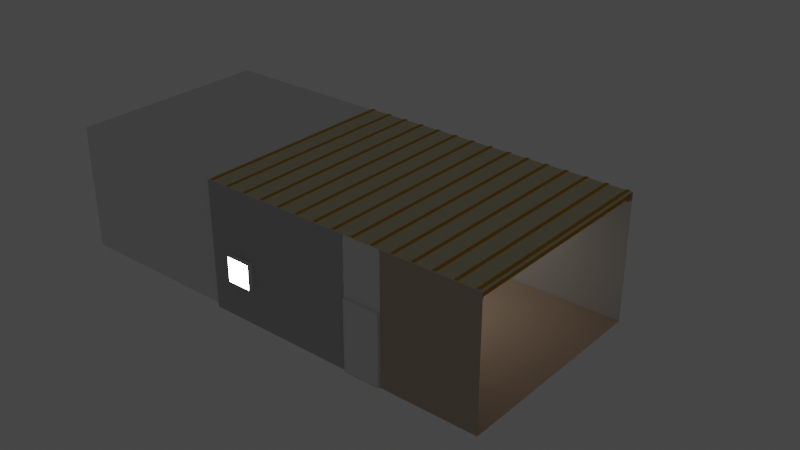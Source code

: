 # Source: Room.blend  (saved by Blender 2.91.10; exported with 4.5.12 LTS)
import bpy
from mathutils import Matrix  # noqa: F401  (used for matrix-valued properties, if any)

bpy.ops.wm.read_factory_settings(use_empty=True)
scene = bpy.context.scene
scene.name = 'Scene'

# ---- collections
col_collection = bpy.data.collections.new('Collection'); scene.collection.children.link(col_collection)
col_kiosk = bpy.data.collections.new('kiosk'); scene.collection.children.link(col_kiosk)

# ---- materials (node trees are filled in below, after node groups)
mat_room_floor_color1 = bpy.data.materials.new('Room_floor_color1')
mat_room_floor_color1.use_transparent_shadow = False
mat_room_wall_color1 = bpy.data.materials.new('Room_wall_color1')
mat_room_wall_color1.use_transparent_shadow = False
mat_room_roof_color1 = bpy.data.materials.new('Room_roof_color1')
mat_room_roof_color1.use_transparent_shadow = False
mat_wooden_beams_color1 = bpy.data.materials.new('wooden_beams_color1')
mat_wooden_beams_color1.use_transparent_shadow = False
mat_window_color1 = bpy.data.materials.new('Window_color1')
mat_window_color1.use_transparent_shadow = False
mat_window_light = bpy.data.materials.new('Window_light')
mat_window_light.use_transparent_shadow = False
mat_glass_fake_light = bpy.data.materials.new('Glass_fake_light')
mat_glass_fake_light.surface_render_method = 'BLENDED'
mat_glass_fake_light.blend_method = 'BLEND'
mat_kiosk_color1 = bpy.data.materials.new('Kiosk_color1')
mat_kiosk_color1.use_transparent_shadow = False
mat_kiosk_glass = bpy.data.materials.new('Kiosk_glass')
mat_kiosk_glass.surface_render_method = 'BLENDED'
mat_kiosk_glass.blend_method = 'BLEND'
mat_kiosk_color2 = bpy.data.materials.new('Kiosk_color2')
mat_kiosk_color2.use_transparent_shadow = False
mat_kiosk_color3 = bpy.data.materials.new('Kiosk_color3')
mat_kiosk_color3.use_transparent_shadow = False

# ---- material node trees
mat_room_floor_color1.use_nodes = True; mat_room_floor_color1.node_tree.nodes.clear()
_N = mat_room_floor_color1.node_tree.nodes; _L = mat_room_floor_color1.node_tree.links
n0 = _N.new('ShaderNodeOutputMaterial'); n0.name = 'Material Output'; n0.location = (300, 300)
n1 = _N.new('ShaderNodeBsdfDiffuse'); n1.name = 'Diffuse BSDF'; n1.location = (10, 300)
n1.inputs[0].default_value = (0.5933, 0.4911, 0.4103, 1.0)
n1.inputs[1].default_value = 0.5
_L.new(n1.outputs[0], n0.inputs[0])
n0.is_active_output = True
mat_room_wall_color1.use_nodes = True; mat_room_wall_color1.node_tree.nodes.clear()
_N = mat_room_wall_color1.node_tree.nodes; _L = mat_room_wall_color1.node_tree.links
n0 = _N.new('ShaderNodeOutputMaterial'); n0.name = 'Material Output'; n0.location = (300, 300)
n1 = _N.new('ShaderNodeBsdfDiffuse'); n1.name = 'Diffuse BSDF'; n1.location = (10, 300)
n1.inputs[0].default_value = (0.5489, 0.5489, 0.5489, 1.0)
n1.inputs[1].default_value = 0.5
_L.new(n1.outputs[0], n0.inputs[0])
n0.is_active_output = True
mat_room_roof_color1.use_nodes = True; mat_room_roof_color1.node_tree.nodes.clear()
_N = mat_room_roof_color1.node_tree.nodes; _L = mat_room_roof_color1.node_tree.links
n0 = _N.new('ShaderNodeOutputMaterial'); n0.name = 'Material Output'; n0.location = (300, 300)
n1 = _N.new('ShaderNodeBsdfDiffuse'); n1.name = 'Diffuse BSDF'; n1.location = (10, 300)
n1.inputs[0].default_value = (0.6891, 0.6438, 0.4455, 1.0)
n1.inputs[1].default_value = 0.5
_L.new(n1.outputs[0], n0.inputs[0])
n0.is_active_output = True
mat_wooden_beams_color1.use_nodes = True; mat_wooden_beams_color1.node_tree.nodes.clear()
_N = mat_wooden_beams_color1.node_tree.nodes; _L = mat_wooden_beams_color1.node_tree.links
n0 = _N.new('ShaderNodeOutputMaterial'); n0.name = 'Material Output'; n0.location = (300, 300)
n1 = _N.new('ShaderNodeBsdfDiffuse'); n1.name = 'Diffuse BSDF'; n1.location = (10, 300)
n1.inputs[0].default_value = (0.598, 0.3191, 0.0301, 1.0)
n1.inputs[1].default_value = 0.5
_L.new(n1.outputs[0], n0.inputs[0])
n0.is_active_output = True
mat_window_color1.use_nodes = True; mat_window_color1.node_tree.nodes.clear()
_N = mat_window_color1.node_tree.nodes; _L = mat_window_color1.node_tree.links
n0 = _N.new('ShaderNodeBsdfPrincipled'); n0.name = 'Principled BSDF'; n0.location = (10, 300)
n0.distribution = 'GGX'
n0.subsurface_method = 'BURLEY'
n0.inputs[3].default_value = 1.45
n0.inputs[27].default_value = (0.0, 0.0, 0.0, 1.0)
n0.inputs[28].default_value = 1.0
n1 = _N.new('ShaderNodeOutputMaterial'); n1.name = 'Material Output'; n1.location = (300, 300)
_L.new(n0.outputs[0], n1.inputs[0])
n1.is_active_output = True
mat_window_light.use_nodes = True; mat_window_light.node_tree.nodes.clear()
_N = mat_window_light.node_tree.nodes; _L = mat_window_light.node_tree.links
n0 = _N.new('ShaderNodeOutputMaterial'); n0.name = 'Material Output'; n0.location = (300, 300)
n1 = _N.new('ShaderNodeEmission'); n1.name = 'Emission'; n1.location = (10, 300)
n1.inputs[1].default_value = 15.6
_L.new(n1.outputs[0], n0.inputs[0])
n0.is_active_output = True
mat_glass_fake_light.use_nodes = True; mat_glass_fake_light.node_tree.nodes.clear()
_N = mat_glass_fake_light.node_tree.nodes; _L = mat_glass_fake_light.node_tree.links
n0 = _N.new('ShaderNodeOutputMaterial'); n0.name = 'Material Output'; n0.location = (400, 300)
n1 = _N.new('ShaderNodeBsdfTransparent'); n1.name = 'Transparent BSDF'; n1.location = (-231, 317)
n2 = _N.new('ShaderNodeMixShader'); n2.name = 'Mix Shader'; n2.location = (123, 282)
n2.inputs[0].default_value = 0.1167
n3 = _N.new('ShaderNodeEmission'); n3.name = 'Emission'; n3.location = (-177, 167)
n3.inputs[0].default_value = (0.5755, 0.5454, 0.4324, 1.0)
n3.inputs[1].default_value = 1.2
_L.new(n2.outputs[0], n0.inputs[0])
_L.new(n1.outputs[0], n2.inputs[1])
_L.new(n3.outputs[0], n2.inputs[2])
n0.is_active_output = True
mat_kiosk_color1.use_nodes = True; mat_kiosk_color1.node_tree.nodes.clear()
_N = mat_kiosk_color1.node_tree.nodes; _L = mat_kiosk_color1.node_tree.links
n0 = _N.new('ShaderNodeOutputMaterial'); n0.name = 'Material Output'; n0.location = (306, 300)
n1 = _N.new('ShaderNodeBsdfPrincipled'); n1.name = 'Principled BSDF'; n1.location = (-118, 347)
n1.distribution = 'GGX'
n1.subsurface_method = 'BURLEY'
n1.inputs[1].default_value = 1.0
n1.inputs[2].default_value = 0.08636
n1.inputs[3].default_value = 1.45
n1.inputs[27].default_value = (0.0, 0.0, 0.0, 1.0)
n1.inputs[28].default_value = 1.0
_L.new(n1.outputs[0], n0.inputs[0])
n0.is_active_output = True
mat_kiosk_glass.use_nodes = True; mat_kiosk_glass.node_tree.nodes.clear()
_N = mat_kiosk_glass.node_tree.nodes; _L = mat_kiosk_glass.node_tree.links
n0 = _N.new('ShaderNodeOutputMaterial'); n0.name = 'Material Output'; n0.location = (300, 300)
n1 = _N.new('ShaderNodeBsdfTransparent'); n1.name = 'Transparent BSDF'; n1.location = (-146, 285)
n1.inputs[0].default_value = (0.01518, 0.01199, 0.7417, 1.0)
n2 = _N.new('ShaderNodeMixShader'); n2.name = 'Mix Shader'; n2.location = (80, 269)
n2.inputs[0].default_value = 0.2083
n3 = _N.new('ShaderNodeBsdfDiffuse'); n3.name = 'Diffuse BSDF'; n3.location = (-149, 183)
_L.new(n1.outputs[0], n2.inputs[1])
_L.new(n2.outputs[0], n0.inputs[0])
_L.new(n3.outputs[0], n2.inputs[2])
n0.is_active_output = True
mat_kiosk_color2.use_nodes = True; mat_kiosk_color2.node_tree.nodes.clear()
_N = mat_kiosk_color2.node_tree.nodes; _L = mat_kiosk_color2.node_tree.links
n0 = _N.new('ShaderNodeOutputMaterial'); n0.name = 'Material Output'; n0.location = (300, 300)
n1 = _N.new('ShaderNodeBsdfDiffuse'); n1.name = 'Diffuse BSDF'; n1.location = (10, 300)
n1.inputs[0].default_value = (0.2726, 0.4201, 0.1888, 1.0)
n1.inputs[1].default_value = 0.5
_L.new(n1.outputs[0], n0.inputs[0])
n0.is_active_output = True
mat_kiosk_color3.use_nodes = True; mat_kiosk_color3.node_tree.nodes.clear()
_N = mat_kiosk_color3.node_tree.nodes; _L = mat_kiosk_color3.node_tree.links
n0 = _N.new('ShaderNodeOutputMaterial'); n0.name = 'Material Output'; n0.location = (300, 300)
n1 = _N.new('ShaderNodeBsdfDiffuse'); n1.name = 'Diffuse BSDF'; n1.location = (-56, 292)
n1.inputs[0].default_value = (0.7293, 0.201, 0.2289, 1.0)
n1.inputs[1].default_value = 0.5
_L.new(n1.outputs[0], n0.inputs[0])
n0.is_active_output = True

# ---- world
world_world = bpy.data.worlds.new('World'); scene.world = world_world
world_world.use_nodes = True; world_world.node_tree.nodes.clear()
_N = world_world.node_tree.nodes; _L = world_world.node_tree.links
n0 = _N.new('ShaderNodeOutputWorld'); n0.name = 'World Output'; n0.location = (300, 300)
n1 = _N.new('ShaderNodeBackground'); n1.name = 'Background'; n1.location = (10, 300)
n1.inputs[0].default_value = (0.05088, 0.05088, 0.05088, 1.0)
_L.new(n1.outputs[0], n0.inputs[0])
n0.is_active_output = True
world_world.color = (0.05088, 0.05088, 0.05088)
world_world.use_sun_shadow = False
world_world.sun_shadow_jitter_overblur = 0.0

# ---- cameras
cam_camera = bpy.data.cameras.new('Camera')
cam_camera.clip_end = 100.0
cam_camera.ortho_scale = 7.314

# ---- lights
light_light = bpy.data.lights.new('Light', 'AREA')
light_light.transmission_factor = 0.0
light_light.energy = 15.71
light_light.shadow_soft_size = 0.1
light_light.shadow_maximum_resolution = 0.006
light_light.use_absolute_resolution = True
light_light.shape = 'RECTANGLE'
light_light.size = 0.1
light_light.size_y = 0.1
light_point = bpy.data.lights.new('Point', 'POINT')
light_point.transmission_factor = 0.0
light_point.energy = 16.0
light_point.shadow_soft_size = 0.25
light_point.shadow_maximum_resolution = 0.006
light_point.use_absolute_resolution = True

# ---- meshes
me_plane = bpy.data.meshes.new('Plane')
me_plane.from_pydata([(-2.349, -2.199, 0.0), (3.629, -2.199, 0.0), (-2.349, 0.8027, 0.8582), (3.629, 2.144, 0.0), (-2.349, 0.8027, 1.716), (3.629, 2.144, 2.622), (-2.349, -2.199, 2.622), (3.629, -2.199, 2.622), (-2.349, 2.144, 0.0), (-2.349, 2.144, 2.622), (-2.349, -0.8578, 0.8582), (-2.349, -0.8578, 1.716), (0.8433, -2.199, 0.0), (0.8433, -2.199, 2.622), (1.639, -2.199, 0.0), (1.639, -2.199, 2.622)], [], [(0, 1, 3, 8), (8, 3, 5, 9), (9, 5, 7, 6), (2, 10, 0, 8), (4, 2, 8, 9), (11, 4, 9, 6), (10, 11, 6, 0), (0, 6, 13, 12), (7, 1, 14, 15)])
me_plane.polygons.foreach_set('material_index', [0, 1, 2, 1, 1, 1, 1, 1, 0])
_uv = me_plane.uv_layers.new(name='UVMap')
_uv.uv.foreach_set('vector', [0.0, 0.0, 1.0, 0.0, 1.0, 1.0, 0.0, 1.0, 0.0, 1.0, 1.0, 1.0, 1.0, 1.0, 0.0, 1.0, 0.0, 1.0, 1.0, 1.0, 1.0, 1.0, 0.0, 1.0, 0.0, 0.8771, 0.0, 0.4421, 0.0, 0.0, 0.0, 1.0, 0.0, 0.9302, 0.0, 0.8771, 0.0, 1.0, 0.0, 1.0, 0.0, 0.7506, 0.0, 0.9302, 0.0, 1.0, 0.0, 1.0, 0.0, 0.4421, 0.0, 0.7506, 0.0, 1.0, 0.0, 0.0, 0.0, 0.0, 0.0, 1.0, 0.0, 1.0, 0.0, 0.0, 0.0, 0.0, 0.0, 0.0, 0.0, 0.0, 0.0, 0.0])
me_plane.materials.append(mat_room_floor_color1)
me_plane.materials.append(mat_room_wall_color1)
me_plane.materials.append(mat_room_roof_color1)
me_plane.use_remesh_fix_poles = True
me_plane.use_remesh_preserve_attributes = False
me_plane.use_mirror_vertex_groups = False
me_plane.update()
me_cube_001 = bpy.data.meshes.new('Cube.001')
me_cube_001.from_pydata([(-2.32, 0.0, 1.901), (-2.32, 0.0, 2.05), (-2.32, 2.175, 1.901), (-2.32, 2.175, 2.05), (-2.244, 0.0, 1.901), (-2.244, 0.0, 2.05), (-2.244, 2.175, 1.901), (-2.244, 2.175, 2.05), (-2.316, 2.094, 1.859), (-2.316, 2.081, 1.912), (-2.316, 2.149, 1.843), (-2.316, 2.149, 1.912), (-2.248, 2.094, 1.859), (-2.248, 2.081, 1.912), (-2.248, 2.149, 1.843), (-2.248, 2.149, 1.912)], [], [(0, 1, 3, 2), (2, 3, 7, 6), (6, 7, 5, 4), (4, 5, 1, 0), (2, 6, 4, 0), (7, 3, 1, 5), (8, 9, 11, 10), (10, 11, 15, 14), (14, 15, 13, 12), (12, 13, 9, 8), (10, 14, 12, 8), (15, 11, 9, 13)])
_uv = me_cube_001.uv_layers.new(name='UVMap')
_uv.uv.foreach_set('vector', [0.375, 0.0, 0.625, 0.0, 0.625, 0.25, 0.375, 0.25, 0.375, 0.25, 0.625, 0.25, 0.625, 0.5, 0.375, 0.5, 0.375, 0.5, 0.625, 0.5, 0.625, 0.75, 0.375, 0.75, 0.375, 0.75, 0.625, 0.75, 0.625, 1.0, 0.375, 1.0, 0.125, 0.5, 0.375, 0.5, 0.375, 0.75, 0.125, 0.75, 0.625, 0.5, 0.875, 0.5, 0.875, 0.75, 0.625, 0.75, 0.375, 0.0, 0.625, 0.0, 0.625, 0.25, 0.375, 0.25, 0.375, 0.25, 0.625, 0.25, 0.625, 0.5, 0.375, 0.5, 0.375, 0.5, 0.625, 0.5, 0.625, 0.75, 0.375, 0.75, 0.375, 0.75, 0.625, 0.75, 0.625, 1.0, 0.375, 1.0, 0.125, 0.5, 0.375, 0.5, 0.375, 0.75, 0.125, 0.75, 0.625, 0.5, 0.875, 0.5, 0.875, 0.75, 0.625, 0.75])
me_cube_001.materials.append(mat_wooden_beams_color1)
me_cube_001.use_remesh_fix_poles = True
me_cube_001.use_remesh_preserve_attributes = False
me_cube_001.use_mirror_vertex_groups = False
me_cube_001.update()
me_cube_003 = bpy.data.meshes.new('Cube.003')
me_cube_003.from_pydata([(-0.01291, -0.00165, -0.06199), (-0.01291, -0.00165, 0.01053), (0.01291, -0.00165, -0.06199), (0.01291, -0.00165, 0.01053), (-0.03626, -0.00165, -0.02573), (0.03626, -0.00165, -0.02573), (-0.0239, -0.00165, -0.02573), (-0.007247, -0.00165, 0.0001412), (0.0239, -0.00165, -0.02573), (0.007247, -0.00165, -0.0516), (-0.007247, -0.00165, -0.0516), (0.007247, -0.00165, 0.0001412), (2.115e-09, -0.01126, -0.01053), (2.115e-09, -0.01126, 0.06199), (1.184e-09, 0.01456, -0.01053), (1.184e-09, 0.01456, 0.06199), (2.115e-09, -0.03461, 0.02573), (2.115e-09, 0.03791, 0.02573), (2.115e-09, -0.02225, 0.02573), (2.115e-09, -0.005598, 0.0516), (2.522e-10, 0.02555, 0.02573), (1.649e-09, 0.008897, -0.0001411), (2.115e-09, -0.005598, -0.0001411), (1.649e-09, 0.008897, 0.0516)], [], [(6, 7, 1, 4), (8, 9, 2, 5), (9, 10, 0, 2), (7, 11, 3, 1), (10, 6, 4, 0), (11, 8, 5, 3), (18, 19, 13, 16), (20, 21, 14, 17), (21, 22, 12, 14), (19, 23, 15, 13), (22, 18, 16, 12), (23, 20, 17, 15)])
_uv = me_cube_003.uv_layers.new(name='UVMap')
_uv.uv.foreach_set('vector', [0.5, 0.9574, 0.5892, 0.927, 0.625, 1.0, 0.5, 1.0, 0.5, 0.7926, 0.4108, 0.823, 0.375, 0.75, 0.5, 0.75, 0.4108, 0.823, 0.4108, 0.927, 0.375, 1.0, 0.375, 0.75, 0.5892, 0.927, 0.5892, 0.823, 0.625, 0.75, 0.625, 1.0, 0.4108, 0.927, 0.5, 0.9574, 0.5, 1.0, 0.375, 1.0, 0.5892, 0.823, 0.5, 0.7926, 0.5, 0.75, 0.625, 0.75, 0.5, 0.9574, 0.5892, 0.927, 0.625, 1.0, 0.5, 1.0, 0.5, 0.7926, 0.4108, 0.823, 0.375, 0.75, 0.5, 0.75, 0.4108, 0.823, 0.4108, 0.927, 0.375, 1.0, 0.375, 0.75, 0.5892, 0.927, 0.5892, 0.823, 0.625, 0.75, 0.625, 1.0, 0.4108, 0.927, 0.5, 0.9574, 0.5, 1.0, 0.375, 1.0, 0.5892, 0.823, 0.5, 0.7926, 0.5, 0.75, 0.625, 0.75])
me_cube_003.use_remesh_fix_poles = True
me_cube_003.use_remesh_preserve_attributes = False
me_cube_003.use_mirror_vertex_groups = False
me_cube_003.update()
me_plane_003 = bpy.data.meshes.new('Plane.003')
me_plane_003.from_pydata([(-1.347, -0.6901, 1.288), (-1.347, -0.6901, 0.7802), (-1.855, -0.6901, 1.288), (-1.855, -0.6901, 0.7802), (-1.891, -0.6901, 1.323), (-1.312, -0.6901, 1.323), (-1.312, -0.6901, 0.7448), (-1.891, -0.6901, 0.7448), (-1.347, -0.8252, 1.288), (-1.347, -0.8252, 0.7802), (-1.855, -0.8252, 1.288), (-1.855, -0.8252, 0.7802)], [], [(0, 2, 10, 8), (3, 1, 9, 11), (1, 3, 7, 6), (2, 0, 5, 4), (3, 2, 4, 7), (0, 1, 6, 5), (2, 3, 11, 10), (1, 0, 8, 9), (10, 11, 9, 8)])
me_plane_003.polygons.foreach_set('material_index', [0, 0, 0, 0, 0, 0, 0, 0, 1])
_uv = me_plane_003.uv_layers.new(name='UVMap')
_uv.uv.foreach_set('vector', [0.0, 0.0, 0.0, 1.0, 0.0, 1.0, 0.0, 0.0, 1.0, 1.0, 1.0, 0.0, 1.0, 0.0, 1.0, 1.0, 1.0, 0.0, 1.0, 1.0, 1.0, 1.0, 1.0, 0.0, 0.0, 1.0, 0.0, 0.0, 0.0, 0.0, 0.0, 1.0, 1.0, 1.0, 0.0, 1.0, 0.0, 1.0, 1.0, 1.0, 0.0, 0.0, 1.0, 0.0, 1.0, 0.0, 0.0, 0.0, 0.0, 1.0, 1.0, 1.0, 1.0, 1.0, 0.0, 1.0, 1.0, 0.0, 0.0, 0.0, 0.0, 0.0, 1.0, 0.0, 0.0, 1.0, 1.0, 1.0, 1.0, 0.0, 0.0, 0.0])
me_plane_003.materials.append(mat_window_color1)
me_plane_003.materials.append(mat_window_light)
me_plane_003.use_remesh_fix_poles = True
me_plane_003.use_remesh_preserve_attributes = False
me_plane_003.use_mirror_vertex_groups = False
me_plane_003.update()
me_plane_004 = bpy.data.meshes.new('Plane.004')
me_plane_004.from_pydata([(-1.347, -0.6901, 1.288), (-1.347, -0.6901, 0.7802), (-1.855, -0.6901, 1.288), (-1.855, -0.6901, 0.7802), (-0.8541, 1.556, -0.05482), (-2.349, 1.556, -0.05482), (-0.8541, -0.1243, -0.07441), (-2.349, -0.1243, -0.07441)], [], [(0, 2, 5, 4), (3, 1, 6, 7), (5, 2, 3, 7), (0, 4, 6, 1), (5, 7, 6, 4)])
_uv = me_plane_004.uv_layers.new(name='UVMap')
_uv.uv.foreach_set('vector', [0.0, 0.0, 0.0, 1.0, 0.0, 1.0, 0.0, 0.0, 1.0, 1.0, 1.0, 0.0, 1.0, 0.0, 1.0, 1.0, 0.0, 1.0, 0.0, 1.0, 1.0, 1.0, 1.0, 1.0, 0.0, 0.0, 0.0, 0.0, 1.0, 0.0, 1.0, 0.0, 0.0, 1.0, 1.0, 1.0, 1.0, 0.0, 0.0, 0.0])
me_plane_004.materials.append(mat_glass_fake_light)
me_plane_004.use_remesh_fix_poles = True
me_plane_004.use_remesh_preserve_attributes = False
me_plane_004.use_mirror_vertex_groups = False
me_plane_004.update()
me_plane_005 = bpy.data.meshes.new('Plane.005')
me_plane_005.from_pydata([(0.8624, -0.00769, 0.7065), (1.618, -0.00769, 0.7065), (0.8624, 1.45, 0.7065), (1.618, 1.45, 0.7065), (0.8236, 1.523, 0.7065), (0.8236, -0.00769, 0.7065), (1.657, -0.00769, 0.7065), (1.657, 1.523, 0.7065), (0.8793, 1.433, 0.7565), (0.8793, 0.009212, 0.7565), (1.601, 0.009212, 0.7565), (1.601, 1.433, 0.7565), (0.8624, 1.45, 0.7565), (0.8624, -0.00769, 0.7565), (1.618, -0.00769, 0.7565), (1.618, 1.45, 0.7565), (0.8793, 1.433, 0.751), (0.8793, 0.009212, 0.751), (1.601, 0.009212, 0.751), (1.601, 1.433, 0.751), (0.8236, 2.629, 0.7065), (1.657, 2.629, 0.7065)], [], [(1, 3, 7, 6), (2, 0, 5, 4), (3, 2, 4, 7), (3, 1, 14, 15), (8, 11, 19, 16), (1, 0, 13, 14), (2, 3, 15, 12), (0, 2, 12, 13), (8, 9, 13, 12), (10, 11, 15, 14), (11, 8, 12, 15), (9, 10, 14, 13), (16, 19, 18, 17), (9, 8, 16, 17), (10, 9, 17, 18), (11, 10, 18, 19), (7, 4, 20, 21)])
_uv = me_plane_005.uv_layers.new(name='UVMap')
_uv.uv.foreach_set('vector', [1.0, 0.0, 1.0, 1.0, 1.0, 1.0, 1.0, 0.0, 0.0, 1.0, 0.0, 0.0, 0.0, 0.0, 0.0, 1.0, 1.0, 1.0, 0.0, 1.0, 0.0, 1.0, 1.0, 1.0, 1.0, 1.0, 1.0, 0.0, 1.0, 0.0, 1.0, 1.0, 0.02236, 0.9884, 0.9776, 0.9884, 0.9776, 0.9884, 0.02236, 0.9884, 0.0, 0.0, 0.0, 0.0, 0.0, 0.0, 0.0, 0.0, 0.0, 1.0, 1.0, 1.0, 1.0, 1.0, 0.0, 1.0, 0.0, 0.0, 0.0, 1.0, 0.0, 1.0, 0.0, 0.0, 0.02236, 0.9884, 0.02236, 0.0116, 0.0, 0.0, 0.0, 1.0, 0.9776, 0.0116, 0.9776, 0.9884, 1.0, 1.0, 1.0, 0.0, 0.9776, 0.9884, 0.02236, 0.9884, 0.0, 1.0, 1.0, 1.0, 0.02236, 0.0116, 0.9776, 0.0116, 1.0, 0.0, 0.0, 0.0, 0.02236, 0.9884, 0.9776, 0.9884, 0.9776, 0.0116, 0.02236, 0.0116, 0.02236, 0.0116, 0.02236, 0.9884, 0.02236, 0.9884, 0.02236, 0.0116, 0.9776, 0.0116, 0.02236, 0.0116, 0.02236, 0.0116, 0.9776, 0.0116, 0.9776, 0.9884, 0.9776, 0.0116, 0.9776, 0.0116, 0.9776, 0.9884, 1.0, 1.0, 0.0, 1.0, 0.0, 1.0, 1.0, 1.0])
me_plane_005.use_remesh_fix_poles = True
me_plane_005.use_remesh_preserve_attributes = False
me_plane_005.use_mirror_vertex_groups = False
me_plane_005.update()
me_cube_009 = bpy.data.meshes.new('Cube.009')
me_cube_009.from_pydata([(-1.0, -2.134, 0.1795), (-1.0, -2.134, 2.769), (-1.0, 2.134, 0.1795), (-1.0, 2.134, 2.769), (2.617, -2.134, 0.1795), (2.617, -2.134, 2.769), (2.617, 2.134, 0.1795), (2.617, 2.134, 2.769)], [], [(0, 1, 3, 2), (2, 3, 7, 6), (4, 5, 1, 0), (2, 6, 4, 0), (7, 3, 1, 5)])
_uv = me_cube_009.uv_layers.new(name='UVMap')
_uv.uv.foreach_set('vector', [0.375, 0.0, 0.625, 0.0, 0.625, 0.25, 0.375, 0.25, 0.375, 0.25, 0.625, 0.25, 0.625, 0.5, 0.375, 0.5, 0.375, 0.75, 0.625, 0.75, 0.625, 1.0, 0.375, 1.0, 0.125, 0.5, 0.375, 0.5, 0.375, 0.75, 0.125, 0.75, 0.625, 0.5, 0.875, 0.5, 0.875, 0.75, 0.625, 0.75])
me_cube_009.use_remesh_fix_poles = True
me_cube_009.use_remesh_preserve_attributes = False
me_cube_009.use_mirror_vertex_groups = False
me_cube_009.update()
me_plane_006 = bpy.data.meshes.new('Plane.006')
me_plane_006.from_pydata([(-2.116, 1.132, -0.1738), (-2.116, -1.134, -0.1738), (-2.05, 1.132, -0.1738), (-2.05, -1.134, -0.1738), (-2.116, 0.7267, -0.1738), (-2.05, 0.7267, -0.1738), (-2.116, -1.134, -0.1738), (-2.116, -1.193, -0.1738), (-2.05, 1.132, -0.1738), (-2.116, 1.132, -0.1738), (-2.116, 0.7267, -0.1738), (-2.05, -1.134, -0.1738), (-2.05, -1.193, -0.1738), (-2.05, 0.7267, -0.1738), (-2.05, 1.132, -0.127), (-2.05, 0.7267, -0.127), (-2.116, -1.134, -0.127), (-2.116, -1.193, -0.127), (-2.05, 1.132, -0.127), (-2.116, 1.132, -0.127), (-2.116, 0.7267, -0.127), (-2.05, -1.134, -0.127), (-2.05, -1.193, -0.127), (-2.05, 0.7267, -0.127), (-2.116, -1.134, 0.5879), (-2.116, -1.193, 0.5879), (-2.05, -1.134, 0.5879), (-2.05, -1.193, 0.5879), (-2.05, 1.132, 0.343), (-2.05, 0.7658, 0.343), (-2.05, 1.132, 0.343), (-2.116, 1.132, 0.343), (-2.05, 0.7658, 0.343), (-2.116, 0.7658, 0.343), (-2.116, -0.2038, -0.1738), (-2.05, -0.2038, -0.1738), (-2.116, -0.2038, -0.1738), (-2.05, -0.2038, -0.1738), (-2.116, -0.2038, -0.127), (-2.05, -0.2038, -0.127), (2.116, 1.132, -0.1738), (2.116, -1.134, -0.1738), (3.076e-08, 1.132, -0.1738), (3.076e-08, -1.134, -0.1738), (2.05, 1.132, -0.1738), (2.05, -1.134, -0.1738), (2.116, 0.7267, -0.1738), (3.076e-08, 0.7267, -0.1738), (2.05, 0.7267, -0.1738), (2.116, -1.134, -0.1738), (2.116, -1.193, -0.1738), (2.05, 1.132, -0.1738), (2.116, 1.132, -0.1738), (2.116, 0.7267, -0.1738), (2.05, -1.134, -0.1738), (3.076e-08, -1.193, -0.1738), (3.076e-08, -1.134, -0.1738), (2.05, -1.193, -0.1738), (2.05, 0.7267, -0.1738), (3.076e-08, 0.7267, -0.127), (3.076e-08, 1.132, -0.127), (2.05, 1.132, -0.127), (2.05, 0.7267, -0.127), (2.116, -1.134, -0.127), (2.116, -1.193, -0.127), (2.05, 1.132, -0.127), (2.116, 1.132, -0.127), (2.116, 0.7267, -0.127), (2.05, -1.134, -0.127), (3.076e-08, -1.193, -0.127), (3.076e-08, -1.134, -0.127), (2.05, -1.193, -0.127), (2.05, 0.7267, -0.127), (2.116, -1.134, 0.5879), (2.116, -1.193, 0.5879), (2.05, -1.134, 0.5879), (3.076e-08, -1.193, 0.5879), (3.076e-08, -1.134, 0.5879), (2.05, -1.193, 0.5879), (3.076e-08, 0.7658, 0.343), (3.076e-08, 1.132, 0.343), (2.05, 1.132, 0.343), (2.05, 0.7658, 0.343), (2.05, 1.132, 0.343), (2.116, 1.132, 0.343), (2.05, 0.7658, 0.343), (2.116, 0.7658, 0.343), (2.116, -0.2038, -0.1738), (2.05, -0.2038, -0.1738), (2.116, -0.2038, -0.1738), (2.05, -0.2038, -0.1738), (2.116, -0.2038, -0.127), (2.05, -0.2038, -0.127), (-2.116, -2.351, -0.1738), (-2.05, -2.351, -0.1738), (3.076e-08, -2.351, -0.1738), (-2.116, -2.351, -0.127), (-2.05, -2.351, -0.127), (3.076e-08, -2.351, -0.127), (2.116, -2.351, -0.1738), (2.05, -2.351, -0.1738), (2.116, -2.351, -0.127), (2.05, -2.351, -0.127), (-2.116, -1.193, -0.06687), (-2.05, -1.193, -0.06687), (2.116, -1.193, -0.06687), (2.05, -1.193, -0.06687), (-2.05, -2.351, -0.06687), (-2.116, -2.351, -0.06687), (2.116, -2.351, -0.06687), (2.05, -2.351, -0.06687)], [], [(0, 4, 10, 9), (2, 0, 9, 8), (42, 2, 14, 60), (34, 1, 6, 36), (9, 10, 20, 19), (37, 13, 23, 39), (5, 2, 8, 13), (43, 3, 11, 56), (36, 6, 16, 38), (14, 15, 29, 28), (16, 17, 25, 24), (35, 5, 13, 37), (56, 11, 21, 70), (5, 47, 59, 15), (50, 64, 101, 99), (12, 55, 95, 94), (6, 7, 17, 16), (2, 5, 15, 14), (13, 8, 18, 23), (8, 9, 19, 18), (27, 76, 77, 26), (25, 27, 26, 24), (22, 69, 76, 27), (70, 21, 26, 77), (21, 16, 24, 26), (17, 22, 27, 25), (79, 80, 28, 29), (33, 32, 30, 31), (20, 23, 32, 33), (18, 19, 31, 30), (19, 20, 33, 31), (15, 59, 79, 29), (23, 18, 30, 32), (60, 14, 28, 80), (38, 39, 23, 20), (16, 21, 39, 38), (3, 35, 37, 11), (10, 36, 38, 20), (11, 37, 39, 21), (4, 34, 36, 10), (40, 52, 53, 46), (44, 51, 52, 40), (42, 60, 61, 44), (87, 89, 49, 41), (47, 59, 60, 42), (52, 66, 67, 53), (90, 92, 72, 58), (48, 58, 51, 44), (43, 56, 54, 45), (89, 91, 63, 49), (59, 79, 80, 60), (61, 81, 82, 62), (63, 73, 74, 64), (69, 76, 77, 70), (88, 90, 58, 48), (55, 69, 70, 56), (56, 70, 68, 54), (48, 62, 59, 47), (17, 7, 93, 96), (69, 22, 97, 98), (49, 63, 64, 50), (44, 61, 62, 48), (58, 72, 65, 51), (51, 65, 66, 52), (78, 75, 77, 76), (74, 73, 75, 78), (71, 78, 76, 69), (70, 77, 75, 68), (68, 75, 73, 63), (64, 74, 78, 71), (79, 82, 81, 80), (86, 84, 83, 85), (67, 86, 85, 72), (65, 83, 84, 66), (66, 84, 86, 67), (62, 82, 79, 59), (72, 85, 83, 65), (60, 80, 81, 61), (91, 67, 72, 92), (63, 91, 92, 68), (45, 54, 90, 88), (53, 67, 91, 89), (54, 68, 92, 90), (46, 53, 89, 87), (93, 94, 97, 96), (94, 95, 98, 97), (99, 101, 102, 100), (100, 102, 98, 95), (57, 50, 99, 100), (71, 102, 110, 106), (22, 17, 103, 104), (71, 69, 98, 102), (55, 57, 100, 95), (7, 12, 94, 93), (105, 106, 110, 109), (104, 103, 108, 107), (102, 101, 109, 110), (17, 96, 108, 103), (64, 71, 106, 105), (97, 22, 104, 107), (101, 64, 105, 109), (96, 97, 107, 108)])
me_plane_006.polygons.foreach_set('material_index', [0, 0, 0, 0, 0, 0, 0, 0, 0, 0, 0, 0, 0, 0, 0, 0, 0, 0, 0, 0, 0, 0, 0, 0, 0, 0, 0, 0, 0, 0, 0, 0, 0, 0, 0, 0, 0, 0, 0, 0, 0, 0, 0, 0, 0, 0, 0, 0, 0, 0, 0, 0, 0, 0, 0, 0, 0, 0, 0, 2, 0, 0, 0, 0, 0, 0, 0, 0, 0, 0, 0, 0, 0, 0, 0, 0, 0, 0, 0, 0, 0, 0, 0, 0, 2, 2, 2, 2, 0, 2, 0, 2, 0, 0, 2, 2, 2, 0, 0, 2, 0, 2])
_uv = me_plane_006.uv_layers.new(name='UVMap')
_uv.uv.foreach_set('vector', [0.0, 0.0, 0.0, 0.0, 0.0, 0.0, 0.0, 0.0, 0.0, 0.0, 0.0, 0.0, 0.0, 0.0, 0.0, 0.0, 0.0, 0.0, 0.0, 0.0, 0.0, 0.0, 0.0, 0.0, 0.0, 0.0, 0.0, 0.0, 0.0, 0.0, 0.0, 0.0, 0.0, 0.0, 0.0, 0.0, 0.0, 0.0, 0.0, 0.0, 0.1667, 0.4437, 0.1667, 0.8313, 0.1667, 0.8313, 0.1667, 0.4437, 0.1667, 0.8313, 0.1667, 1.0, 0.1667, 1.0, 0.1667, 0.8313, 0.5, 0.05613, 0.1667, 0.05613, 0.1667, 0.05613, 0.5, 0.05613, 0.0, 0.0, 0.0, 0.0, 0.0, 0.0, 0.0, 0.0, 0.1667, 1.0, 0.1667, 0.8313, 0.1667, 0.8313, 0.1667, 1.0, 0.0, 0.0, 0.0, 0.0, 0.0, 0.0, 0.0, 0.0, 0.1667, 0.4437, 0.1667, 0.8313, 0.1667, 0.8313, 0.1667, 0.4437, 0.5, 0.05613, 0.1667, 0.05613, 0.1667, 0.05613, 0.5, 0.05613, 0.1667, 0.8313, 0.5, 0.8313, 0.5, 0.8313, 0.1667, 0.8313, 0.0, 0.0, 0.0, 0.0, 0.0, 0.0, 0.0, 0.0, 0.0, 0.0, 0.0, 0.0, 0.0, 0.0, 0.0, 0.0, 0.0, 0.0, 0.0, 0.0, 0.0, 0.0, 0.0, 0.0, 0.1667, 1.0, 0.1667, 0.8313, 0.1667, 0.8313, 0.1667, 1.0, 0.1667, 0.8313, 0.1667, 1.0, 0.1667, 1.0, 0.1667, 0.8313, 0.0, 0.0, 0.0, 0.0, 0.0, 0.0, 0.0, 0.0, 0.1667, 0.0, 0.5, 0.0, 0.5, 0.05613, 0.1667, 0.05613, 0.0, 0.0, 0.1667, 0.0, 0.1667, 0.05613, 0.0, 0.05613, 0.0, 0.0, 0.0, 0.0, 0.0, 0.0, 0.0, 0.0, 0.5, 0.05613, 0.1667, 0.05613, 0.1667, 0.05613, 0.5, 0.05613, 0.1667, 0.05613, 0.0, 0.05613, 0.0, 0.05613, 0.1667, 0.05613, 0.0, 0.0, 0.0, 0.0, 0.0, 0.0, 0.0, 0.0, 0.5, 0.8313, 0.5, 1.0, 0.1667, 1.0, 0.1667, 0.8313, 0.0, 0.8313, 0.1667, 0.8313, 0.1667, 1.0, 0.0, 1.0, 0.0, 0.8313, 0.1667, 0.8313, 0.1667, 0.8313, 0.0, 0.8313, 0.0, 0.0, 0.0, 0.0, 0.0, 0.0, 0.0, 0.0, 0.0, 0.0, 0.0, 0.0, 0.0, 0.0, 0.0, 0.0, 0.1667, 0.8313, 0.5, 0.8313, 0.5, 0.8313, 0.1667, 0.8313, 0.1667, 0.8313, 0.1667, 1.0, 0.1667, 1.0, 0.1667, 0.8313, 0.0, 0.0, 0.0, 0.0, 0.0, 0.0, 0.0, 0.0, 0.0, 0.4437, 0.1667, 0.4437, 0.1667, 0.8313, 0.0, 0.8313, 0.0, 0.05613, 0.1667, 0.05613, 0.1667, 0.4437, 0.0, 0.4437, 0.1667, 0.05613, 0.1667, 0.4437, 0.1667, 0.4437, 0.1667, 0.05613, 0.0, 0.0, 0.0, 0.0, 0.0, 0.0, 0.0, 0.0, 0.1667, 0.05613, 0.1667, 0.4437, 0.1667, 0.4437, 0.1667, 0.05613, 0.0, 0.0, 0.0, 0.0, 0.0, 0.0, 0.0, 0.0, 0.0, 0.0, 0.0, 0.0, 0.0, 0.0, 0.0, 0.0, 0.0, 0.0, 0.0, 0.0, 0.0, 0.0, 0.0, 0.0, 0.0, 0.0, 0.0, 0.0, 0.0, 0.0, 0.0, 0.0, 0.0, 0.0, 0.0, 0.0, 0.0, 0.0, 0.0, 0.0, 0.0, 0.0, 0.0, 0.0, 0.0, 0.0, 0.0, 0.0, 0.0, 0.0, 0.0, 0.0, 0.0, 0.0, 0.0, 0.0, 0.1667, 0.4437, 0.1667, 0.4437, 0.1667, 0.8313, 0.1667, 0.8313, 0.1667, 0.8313, 0.1667, 0.8313, 0.1667, 1.0, 0.1667, 1.0, 0.5, 0.05613, 0.5, 0.05613, 0.1667, 0.05613, 0.1667, 0.05613, 0.0, 0.0, 0.0, 0.0, 0.0, 0.0, 0.0, 0.0, 0.0, 0.0, 0.0, 0.0, 0.0, 0.0, 0.0, 0.0, 0.1667, 1.0, 0.1667, 1.0, 0.1667, 0.8313, 0.1667, 0.8313, 0.0, 0.0, 0.0, 0.0, 0.0, 0.0, 0.0, 0.0, 0.0, 0.0, 0.0, 0.0, 0.0, 0.0, 0.0, 0.0, 0.1667, 0.4437, 0.1667, 0.4437, 0.1667, 0.8313, 0.1667, 0.8313, 0.0, 0.0, 0.0, 0.0, 0.0, 0.0, 0.0, 0.0, 0.5, 0.05613, 0.5, 0.05613, 0.1667, 0.05613, 0.1667, 0.05613, 0.1667, 0.8313, 0.1667, 0.8313, 0.5, 0.8313, 0.5, 0.8313, 0.0, 0.0, 0.0, 0.0, 0.0, 0.0, 0.0, 0.0, 0.0, 0.0, 0.0, 0.0, 0.0, 0.0, 0.0, 0.0, 0.0, 0.0, 0.0, 0.0, 0.0, 0.0, 0.0, 0.0, 0.1667, 1.0, 0.1667, 1.0, 0.1667, 0.8313, 0.1667, 0.8313, 0.1667, 0.8313, 0.1667, 0.8313, 0.1667, 1.0, 0.1667, 1.0, 0.0, 0.0, 0.0, 0.0, 0.0, 0.0, 0.0, 0.0, 0.1667, 0.0, 0.1667, 0.05613, 0.5, 0.05613, 0.5, 0.0, 0.0, 0.0, 0.0, 0.05613, 0.1667, 0.05613, 0.1667, 0.0, 0.0, 0.0, 0.0, 0.0, 0.0, 0.0, 0.0, 0.0, 0.5, 0.05613, 0.5, 0.05613, 0.1667, 0.05613, 0.1667, 0.05613, 0.1667, 0.05613, 0.1667, 0.05613, 0.0, 0.05613, 0.0, 0.05613, 0.0, 0.0, 0.0, 0.0, 0.0, 0.0, 0.0, 0.0, 0.5, 0.8313, 0.1667, 0.8313, 0.1667, 1.0, 0.5, 1.0, 0.0, 0.8313, 0.0, 1.0, 0.1667, 1.0, 0.1667, 0.8313, 0.0, 0.8313, 0.0, 0.8313, 0.1667, 0.8313, 0.1667, 0.8313, 0.0, 0.0, 0.0, 0.0, 0.0, 0.0, 0.0, 0.0, 0.0, 0.0, 0.0, 0.0, 0.0, 0.0, 0.0, 0.0, 0.1667, 0.8313, 0.1667, 0.8313, 0.5, 0.8313, 0.5, 0.8313, 0.1667, 0.8313, 0.1667, 0.8313, 0.1667, 1.0, 0.1667, 1.0, 0.0, 0.0, 0.0, 0.0, 0.0, 0.0, 0.0, 0.0, 0.0, 0.4437, 0.0, 0.8313, 0.1667, 0.8313, 0.1667, 0.4437, 0.0, 0.05613, 0.0, 0.4437, 0.1667, 0.4437, 0.1667, 0.05613, 0.1667, 0.05613, 0.1667, 0.05613, 0.1667, 0.4437, 0.1667, 0.4437, 0.0, 0.0, 0.0, 0.0, 0.0, 0.0, 0.0, 0.0, 0.1667, 0.05613, 0.1667, 0.05613, 0.1667, 0.4437, 0.1667, 0.4437, 0.0, 0.0, 0.0, 0.0, 0.0, 0.0, 0.0, 0.0, 0.0, 0.0, 0.0, 0.0, 0.0, 0.0, 0.0, 0.0, 0.0, 0.0, 0.0, 0.0, 0.0, 0.0, 0.0, 0.0, 0.0, 0.0, 0.0, 0.0, 0.0, 0.0, 0.0, 0.0, 0.0, 0.0, 0.0, 0.0, 0.0, 0.0, 0.0, 0.0, 0.0, 0.0, 0.0, 0.0, 0.0, 0.0, 0.0, 0.0, 0.0, 0.0, 0.0, 0.0, 0.0, 0.0, 0.0, 0.0, 0.0, 0.0, 0.0, 0.0, 0.0, 0.0, 0.0, 0.0, 0.0, 0.0, 0.0, 0.0, 0.0, 0.0, 0.0, 0.0, 0.0, 0.0, 0.0, 0.0, 0.0, 0.0, 0.0, 0.0, 0.0, 0.0, 0.0, 0.0, 0.0, 0.0, 0.0, 0.0, 0.0, 0.0, 0.0, 0.0, 0.0, 0.0, 0.0, 0.0, 0.0, 0.0, 0.0, 0.0, 0.0, 0.0, 0.0, 0.0, 0.0, 0.0, 0.0, 0.0, 0.0, 0.0, 0.0, 0.0, 0.0, 0.0, 0.0, 0.0, 0.0, 0.0, 0.0, 0.0, 0.0, 0.0, 0.0, 0.0, 0.0, 0.0, 0.0, 0.0, 0.0, 0.0, 0.0, 0.0, 0.0, 0.0, 0.0, 0.0, 0.0, 0.0, 0.0, 0.0, 0.0, 0.0, 0.0, 0.0, 0.0, 0.0, 0.0, 0.0, 0.0, 0.0, 0.0, 0.0])
me_plane_006.materials.append(mat_kiosk_color1)
me_plane_006.materials.append(mat_kiosk_glass)
me_plane_006.materials.append(mat_kiosk_color2)
me_plane_006.use_remesh_fix_poles = True
me_plane_006.use_remesh_preserve_attributes = False
me_plane_006.use_mirror_vertex_groups = False
me_plane_006.update()
me_cube_007 = bpy.data.meshes.new('Cube.007')
me_cube_007.from_pydata([(-2.049, -0.04401, -0.04401), (-2.049, -0.04401, 0.04401), (-2.049, 0.04401, -0.04401), (-2.049, 0.04401, 0.04401), (2.049, -0.04401, -0.04401), (2.049, -0.04401, 0.04401), (2.049, 0.04401, -0.04401), (2.049, 0.04401, 0.04401), (0.0, -0.04401, -0.04401), (0.0, -0.04401, 0.04401), (0.0, 0.04401, -0.04401), (0.0, 0.04401, 0.04401)], [], [(0, 1, 3, 2), (2, 3, 11, 10), (8, 9, 1, 0), (2, 10, 8, 0), (11, 3, 1, 9), (4, 6, 7, 5), (6, 10, 11, 7), (10, 8, 9, 11), (8, 4, 5, 9), (6, 4, 8, 10), (11, 9, 5, 7)])
_uv = me_cube_007.uv_layers.new(name='UVMap')
_uv.uv.foreach_set('vector', [0.375, 0.0, 0.625, 0.0, 0.625, 0.25, 0.375, 0.25, 0.375, 0.25, 0.625, 0.25, 0.625, 0.5, 0.375, 0.5, 0.375, 0.75, 0.625, 0.75, 0.625, 1.0, 0.375, 1.0, 0.125, 0.5, 0.375, 0.5, 0.375, 0.75, 0.125, 0.75, 0.625, 0.5, 0.875, 0.5, 0.875, 0.75, 0.625, 0.75, 0.375, 0.0, 0.375, 0.25, 0.625, 0.25, 0.625, 0.0, 0.375, 0.25, 0.375, 0.5, 0.625, 0.5, 0.625, 0.25, 0.375, 0.5, 0.375, 0.75, 0.625, 0.75, 0.625, 0.5, 0.375, 0.75, 0.375, 1.0, 0.625, 1.0, 0.625, 0.75, 0.125, 0.5, 0.125, 0.75, 0.375, 0.75, 0.375, 0.5, 0.625, 0.5, 0.625, 0.75, 0.875, 0.75, 0.875, 0.5])
me_cube_007.materials.append(mat_kiosk_color1)
me_cube_007.materials.append(mat_kiosk_glass)
me_cube_007.materials.append(mat_kiosk_color2)
me_cube_007.use_remesh_fix_poles = True
me_cube_007.use_remesh_preserve_attributes = False
me_cube_007.use_mirror_vertex_groups = False
me_cube_007.update()
me_cube_008 = bpy.data.meshes.new('Cube.008')
me_cube_008.from_pydata([(-2.049, 0.01285, -0.4418), (-2.049, 0.01285, 0.4418), (-2.049, 0.01285, 0.3615), (-2.049, -0.01799, 0.2812), (-2.049, 0.01285, 0.2008), (-2.049, -0.01799, 0.1205), (-2.049, 0.01285, 0.04017), (-2.049, -0.01799, -0.04017), (-2.049, 0.01285, -0.1205), (-2.049, -0.01799, -0.2008), (-2.049, 0.01285, -0.2812), (-2.049, -0.01799, -0.3615), (2.049, 0.01285, -0.4418), (0.0, 0.01285, -0.4418), (2.049, 0.01285, 0.4418), (0.0, 0.01285, 0.4418), (2.049, 0.01285, 0.3615), (2.049, -0.01799, 0.2812), (2.049, 0.01285, 0.2008), (2.049, -0.01799, 0.1205), (2.049, 0.01285, 0.04017), (2.049, -0.01799, -0.04017), (2.049, 0.01285, -0.1205), (2.049, -0.01799, -0.2008), (2.049, 0.01285, -0.2812), (2.049, -0.01799, -0.3615), (0.0, -0.01799, -0.3615), (0.0, 0.01285, -0.2812), (0.0, -0.01799, -0.2008), (0.0, 0.01285, -0.1205), (0.0, -0.01799, -0.04017), (0.0, 0.01285, 0.04017), (0.0, -0.01799, 0.1205), (0.0, 0.01285, 0.2008), (0.0, -0.01799, 0.2812), (0.0, 0.01285, 0.3615)], [], [(2, 35, 15, 1), (0, 13, 26, 11), (11, 26, 27, 10), (10, 27, 28, 9), (9, 28, 29, 8), (8, 29, 30, 7), (7, 30, 31, 6), (6, 31, 32, 5), (5, 32, 33, 4), (4, 33, 34, 3), (3, 34, 35, 2), (16, 14, 15, 35), (12, 25, 26, 13), (25, 24, 27, 26), (24, 23, 28, 27), (23, 22, 29, 28), (22, 21, 30, 29), (21, 20, 31, 30), (20, 19, 32, 31), (19, 18, 33, 32), (18, 17, 34, 33), (17, 16, 35, 34)])
me_cube_008.polygons.foreach_set('material_index', [3, 3, 3, 3, 3, 3, 3, 3, 3, 3, 3, 3, 3, 3, 3, 3, 3, 3, 3, 3, 3, 3])
_uv = me_cube_008.uv_layers.new(name='UVMap')
_uv.uv.foreach_set('vector', [0.625, 0.25, 0.625, 0.5, 0.625, 0.5, 0.625, 0.25, 0.625, 0.25, 0.625, 0.5, 0.625, 0.5, 0.625, 0.25, 0.625, 0.25, 0.625, 0.5, 0.625, 0.5, 0.625, 0.25, 0.625, 0.25, 0.625, 0.5, 0.625, 0.5, 0.625, 0.25, 0.625, 0.25, 0.625, 0.5, 0.625, 0.5, 0.625, 0.25, 0.625, 0.25, 0.625, 0.5, 0.625, 0.5, 0.625, 0.25, 0.625, 0.25, 0.625, 0.5, 0.625, 0.5, 0.625, 0.25, 0.625, 0.25, 0.625, 0.5, 0.625, 0.5, 0.625, 0.25, 0.625, 0.25, 0.625, 0.5, 0.625, 0.5, 0.625, 0.25, 0.625, 0.25, 0.625, 0.5, 0.625, 0.5, 0.625, 0.25, 0.625, 0.25, 0.625, 0.5, 0.625, 0.5, 0.625, 0.25, 0.625, 0.25, 0.625, 0.25, 0.625, 0.5, 0.625, 0.5, 0.625, 0.25, 0.625, 0.25, 0.625, 0.5, 0.625, 0.5, 0.625, 0.25, 0.625, 0.25, 0.625, 0.5, 0.625, 0.5, 0.625, 0.25, 0.625, 0.25, 0.625, 0.5, 0.625, 0.5, 0.625, 0.25, 0.625, 0.25, 0.625, 0.5, 0.625, 0.5, 0.625, 0.25, 0.625, 0.25, 0.625, 0.5, 0.625, 0.5, 0.625, 0.25, 0.625, 0.25, 0.625, 0.5, 0.625, 0.5, 0.625, 0.25, 0.625, 0.25, 0.625, 0.5, 0.625, 0.5, 0.625, 0.25, 0.625, 0.25, 0.625, 0.5, 0.625, 0.5, 0.625, 0.25, 0.625, 0.25, 0.625, 0.5, 0.625, 0.5, 0.625, 0.25, 0.625, 0.25, 0.625, 0.5, 0.625, 0.5])
me_cube_008.materials.append(mat_kiosk_color1)
me_cube_008.materials.append(mat_kiosk_glass)
me_cube_008.materials.append(mat_kiosk_color2)
me_cube_008.materials.append(mat_kiosk_color3)
me_cube_008.use_remesh_fix_poles = True
me_cube_008.use_remesh_preserve_attributes = False
me_cube_008.use_mirror_vertex_groups = False
me_cube_008.update()
me_plane_007 = bpy.data.meshes.new('Plane.007')
me_plane_007.from_pydata([(-2.05, -0.5371, -0.02339), (-2.05, -0.5371, 0.02339), (-1.988, -0.5371, -0.02339), (-1.988, -0.5371, 0.02339), (-2.05, 0.3631, 0.02339), (-2.05, 0.3631, -0.02339), (-1.988, 0.3631, 0.02339), (-1.988, 0.3631, -0.02339), (-1.988, 0.3081, 0.02339), (-1.988, 0.3528, 0.02339), (-2.05, 0.3528, 0.02339), (-2.05, 0.3081, 0.02339), (-1.988, 0.3081, -0.02339), (-1.988, 0.3528, -0.02339), (-2.05, 0.3081, -0.02339), (-2.05, 0.3528, -0.02339), (-1.031, 0.3528, 0.02339), (-0.9572, 0.3528, 0.02339), (-0.9572, 0.3528, -0.02339), (-1.031, 0.3528, -0.02339), (-0.9572, 0.3081, -0.02339), (-1.031, 0.3081, -0.02339), (-1.031, 0.3081, 0.02339), (-0.9572, 0.3081, 0.02339), (-0.9572, -0.5447, -0.02339), (-1.031, -0.5447, -0.02339), (-1.031, -0.5447, 0.02339), (-0.9572, -0.5447, 0.02339), (-0.9572, -0.5059, 0.02339), (-0.9572, -0.5059, -0.02339), (-1.031, -0.5059, 0.02339), (-1.031, -0.5059, -0.02339), (2.05, -0.5371, -0.02339), (2.05, -0.5371, 0.02339), (1.988, -0.5371, -0.02339), (1.988, -0.5371, 0.02339), (2.05, 0.3631, 0.02339), (2.05, 0.3631, -0.02339), (1.988, 0.3631, 0.02339), (1.988, 0.3631, -0.02339), (1.988, 0.3081, 0.02339), (1.988, 0.3528, 0.02339), (2.05, 0.3528, 0.02339), (2.05, 0.3081, 0.02339), (1.988, 0.3081, -0.02339), (1.988, 0.3528, -0.02339), (2.05, 0.3081, -0.02339), (2.05, 0.3528, -0.02339), (-3.013e-07, 0.3081, 0.02339), (-3.013e-07, 0.3528, 0.02339), (-3.013e-07, 0.3081, -0.02339), (-3.013e-07, 0.3528, -0.02339), (1.031, 0.3528, 0.02339), (0.9572, 0.3528, 0.02339), (0.9572, 0.3528, -0.02339), (1.031, 0.3528, -0.02339), (0.9572, 0.3081, -0.02339), (1.031, 0.3081, -0.02339), (1.031, 0.3081, 0.02339), (0.9572, 0.3081, 0.02339), (0.9572, -0.5447, -0.02339), (1.031, -0.5447, -0.02339), (1.031, -0.5447, 0.02339), (0.9572, -0.5447, 0.02339), (0.9572, -0.5059, 0.02339), (0.9572, -0.5059, -0.02339), (1.031, -0.5059, 0.02339), (1.031, -0.5059, -0.02339), (-3.013e-07, -0.5447, -0.02339), (-3.013e-07, -0.5447, 0.02339), (-3.013e-07, -0.5059, 0.02339), (-3.013e-07, -0.5059, -0.02339)], [], [(0, 2, 3, 1), (5, 4, 6, 7), (10, 9, 6, 4), (9, 13, 7, 6), (13, 15, 5, 7), (15, 10, 4, 5), (0, 1, 11, 14), (14, 11, 10, 15), (2, 0, 14, 12), (12, 14, 15, 13), (3, 2, 12, 8), (18, 17, 49, 51), (1, 3, 8, 11), (11, 8, 9, 10), (20, 18, 51, 50), (17, 23, 48, 49), (23, 20, 50, 48), (8, 12, 21, 22), (28, 27, 69, 70), (9, 8, 22, 16), (16, 22, 23, 17), (12, 13, 19, 21), (21, 19, 18, 20), (13, 9, 16, 19), (19, 16, 17, 18), (26, 25, 24, 27), (28, 30, 26, 27), (31, 29, 24, 25), (30, 31, 25, 26), (22, 21, 31, 30), (21, 20, 29, 31), (23, 22, 30, 28), (20, 23, 28, 29), (29, 28, 70, 71), (24, 29, 71, 68), (27, 24, 68, 69), (32, 33, 35, 34), (37, 39, 38, 36), (42, 36, 38, 41), (41, 38, 39, 45), (45, 39, 37, 47), (47, 37, 36, 42), (32, 46, 43, 33), (46, 47, 42, 43), (34, 44, 46, 32), (44, 45, 47, 46), (35, 40, 44, 34), (54, 51, 49, 53), (33, 43, 40, 35), (43, 42, 41, 40), (48, 49, 51, 50), (56, 50, 51, 54), (53, 49, 48, 59), (59, 48, 50, 56), (40, 58, 57, 44), (64, 70, 69, 63), (41, 52, 58, 40), (52, 53, 59, 58), (44, 57, 55, 45), (57, 56, 54, 55), (45, 55, 52, 41), (55, 54, 53, 52), (62, 63, 60, 61), (64, 63, 62, 66), (67, 61, 60, 65), (66, 62, 61, 67), (58, 66, 67, 57), (57, 67, 65, 56), (59, 64, 66, 58), (56, 65, 64, 59), (71, 68, 69, 70), (65, 71, 70, 64), (60, 68, 71, 65), (63, 69, 68, 60)])
me_plane_007.polygons.foreach_set('material_index', [2, 2, 2, 2, 2, 2, 2, 2, 2, 2, 2, 2, 2, 2, 2, 2, 2, 2, 2, 2, 2, 2, 2, 2, 2, 2, 2, 2, 2, 2, 2, 2, 2, 2, 2, 2, 2, 2, 2, 2, 2, 2, 2, 2, 2, 2, 2, 2, 2, 2, 2, 2, 2, 2, 2, 2, 2, 2, 2, 2, 2, 2, 2, 2, 2, 2, 2, 2, 2, 2, 2, 2, 2, 2])
_uv = me_plane_007.uv_layers.new(name='UVMap')
_uv.uv.foreach_set('vector', [0.0, 0.0, 0.0, 0.0, 0.0, 0.0, 0.0, 0.0, 0.0, 0.0, 0.0, 0.0, 0.0, 0.0, 0.0, 0.0, 0.0, 0.0, 0.0, 0.0, 0.0, 0.0, 0.0, 0.0, 0.0, 0.0, 0.0, 0.0, 0.0, 0.0, 0.0, 0.0, 0.0, 0.0, 0.0, 0.0, 0.0, 0.0, 0.0, 0.0, 0.0, 0.0, 0.0, 0.0, 0.0, 0.0, 0.0, 0.0, 0.0, 0.0, 0.0, 0.0, 0.0, 0.0, 0.0, 0.0, 0.0, 0.0, 0.0, 0.0, 0.0, 0.0, 0.0, 0.0, 0.0, 0.0, 0.0, 0.0, 0.0, 0.0, 0.0, 0.0, 0.0, 0.0, 0.0, 0.0, 0.0, 0.0, 0.0, 0.0, 0.0, 0.0, 0.0, 0.0, 0.0, 0.0, 0.0, 0.0, 0.0, 0.0, 0.0, 0.0, 0.0, 0.0, 0.0, 0.0, 0.0, 0.0, 0.0, 0.0, 0.0, 0.0, 0.0, 0.0, 0.0, 0.0, 0.0, 0.0, 0.0, 0.0, 0.0, 0.0, 0.0, 0.0, 0.0, 0.0, 0.0, 0.0, 0.0, 0.0, 0.0, 0.0, 0.0, 0.0, 0.0, 0.0, 0.0, 0.0, 0.0, 0.0, 0.0, 0.0, 0.0, 0.0, 0.0, 0.0, 0.0, 0.0, 0.0, 0.0, 0.0, 0.0, 0.0, 0.0, 0.0, 0.0, 0.0, 0.0, 0.0, 0.0, 0.0, 0.0, 0.0, 0.0, 0.0, 0.0, 0.0, 0.0, 0.0, 0.0, 0.0, 0.0, 0.0, 0.0, 0.0, 0.0, 0.0, 0.0, 0.0, 0.0, 0.0, 0.0, 0.0, 0.0, 0.0, 0.0, 0.0, 0.0, 0.0, 0.0, 0.0, 0.0, 0.0, 0.0, 0.0, 0.0, 0.0, 0.0, 0.0, 0.0, 0.0, 0.0, 0.0, 0.0, 0.0, 0.0, 0.0, 0.0, 0.0, 0.0, 0.0, 0.0, 0.0, 0.0, 0.0, 0.0, 0.0, 0.0, 0.0, 0.0, 0.0, 0.0, 0.0, 0.0, 0.0, 0.0, 0.0, 0.0, 0.0, 0.0, 0.0, 0.0, 0.0, 0.0, 0.0, 0.0, 0.0, 0.0, 0.0, 0.0, 0.0, 0.0, 0.0, 0.0, 0.0, 0.0, 0.0, 0.0, 0.0, 0.0, 0.0, 0.0, 0.0, 0.0, 0.0, 0.0, 0.0, 0.0, 0.0, 0.0, 0.0, 0.0, 0.0, 0.0, 0.0, 0.0, 0.0, 0.0, 0.0, 0.0, 0.0, 0.0, 0.0, 0.0, 0.0, 0.0, 0.0, 0.0, 0.0, 0.0, 0.0, 0.0, 0.0, 0.0, 0.0, 0.0, 0.0, 0.0, 0.0, 0.0, 0.0, 0.0, 0.0, 0.0, 0.0, 0.0, 0.0, 0.0, 0.0, 0.0, 0.0, 0.0, 0.0, 0.0, 0.0, 0.0, 0.0, 0.0, 0.0, 0.0, 0.0, 0.0, 0.0, 0.0, 0.0, 0.0, 0.0, 0.0, 0.0, 0.0, 0.0, 0.0, 0.0, 0.0, 0.0, 0.0, 0.0, 0.0, 0.0, 0.0, 0.0, 0.0, 0.0, 0.0, 0.0, 0.0, 0.0, 0.0, 0.0, 0.0, 0.0, 0.0, 0.0, 0.0, 0.0, 0.0, 0.0, 0.0, 0.0, 0.0, 0.0, 0.0, 0.0, 0.0, 0.0, 0.0, 0.0, 0.0, 0.0, 0.0, 0.0, 0.0, 0.0, 0.0, 0.0, 0.0, 0.0, 0.0, 0.0, 0.0, 0.0, 0.0, 0.0, 0.0, 0.0, 0.0, 0.0, 0.0, 0.0, 0.0, 0.0, 0.0, 0.0, 0.0, 0.0, 0.0, 0.0, 0.0, 0.0, 0.0, 0.0, 0.0, 0.0, 0.0, 0.0, 0.0, 0.0, 0.0, 0.0, 0.0, 0.0, 0.0, 0.0, 0.0, 0.0, 0.0, 0.0, 0.0, 0.0, 0.0, 0.0, 0.0, 0.0, 0.0, 0.0, 0.0, 0.0, 0.0, 0.0, 0.0, 0.0, 0.0, 0.0, 0.0, 0.0, 0.0, 0.0, 0.0, 0.0, 0.0, 0.0, 0.0, 0.0, 0.0, 0.0, 0.0, 0.0, 0.0, 0.0, 0.0, 0.0, 0.0, 0.0, 0.0, 0.0, 0.0, 0.0, 0.0, 0.0, 0.0, 0.0, 0.0, 0.0, 0.0, 0.0, 0.0, 0.0, 0.0, 0.0, 0.0, 0.0, 0.0, 0.0, 0.0, 0.0, 0.0, 0.0, 0.0, 0.0, 0.0, 0.0, 0.0, 0.0, 0.0, 0.0, 0.0, 0.0, 0.0, 0.0, 0.0, 0.0, 0.0, 0.0, 0.0, 0.0, 0.0, 0.0, 0.0, 0.0, 0.0, 0.0, 0.0, 0.0, 0.0, 0.0, 0.0, 0.0, 0.0, 0.0, 0.0, 0.0, 0.0, 0.0, 0.0, 0.0, 0.0, 0.0, 0.0, 0.0, 0.0, 0.0, 0.0, 0.0, 0.0, 0.0, 0.0, 0.0, 0.0, 0.0, 0.0, 0.0, 0.0, 0.0, 0.0, 0.0, 0.0, 0.0, 0.0, 0.0, 0.0, 0.0, 0.0, 0.0, 0.0, 0.0, 0.0, 0.0, 0.0, 0.0, 0.0, 0.0, 0.0, 0.0, 0.0, 0.0, 0.0, 0.0, 0.0, 0.0, 0.0, 0.0, 0.0, 0.0, 0.0, 0.0, 0.0, 0.0, 0.0, 0.0, 0.0, 0.0, 0.0, 0.0, 0.0, 0.0, 0.0, 0.0, 0.0, 0.0, 0.0, 0.0, 0.0, 0.0, 0.0, 0.0, 0.0, 0.0, 0.0, 0.0, 0.0, 0.0, 0.0, 0.0, 0.0, 0.0, 0.0, 0.0, 0.0, 0.0, 0.0, 0.0, 0.0, 0.0, 0.0, 0.0, 0.0, 0.0, 0.0, 0.0, 0.0, 0.0, 0.0])
me_plane_007.materials.append(mat_kiosk_color1)
me_plane_007.materials.append(mat_kiosk_glass)
me_plane_007.materials.append(mat_kiosk_color2)
me_plane_007.use_remesh_fix_poles = True
me_plane_007.use_remesh_preserve_attributes = False
me_plane_007.use_mirror_vertex_groups = False
me_plane_007.update()
me_plane_008 = bpy.data.meshes.new('Plane.008')
me_plane_008.from_pydata([(-1.988, -0.4214, -0.02339), (-1.988, -0.4214, 0.02339), (-1.947, -0.4214, -0.02339), (-1.947, -0.4214, 0.02339), (-1.988, 0.4292, 0.02339), (-1.988, 0.4292, -0.02339), (-1.947, 0.4292, 0.02339), (-1.947, 0.4292, -0.02339), (-1.988, -0.4, -0.02339), (-1.988, 0.393, -0.02339), (-1.947, 0.393, -0.02339), (-1.947, -0.4, -0.02339), (-1.988, -0.4, 0.02339), (-1.988, 0.393, 0.02339), (-1.947, -0.4, 0.02339), (-1.947, 0.393, 0.02339), (-1.005, -0.4214, 0.02339), (-1.005, -0.4214, -0.02339), (-1.048, 0.4284, 0.02339), (-1.048, 0.4284, -0.02339), (-1.005, -0.4, -0.02339), (-1.048, 0.3922, 0.02339), (-1.048, 0.3922, -0.02339), (-1.005, -0.4, 0.02339), (-1.048, -0.4, 0.02339), (-1.048, -0.4, -0.02339), (-1.048, -0.4214, -0.02339), (-1.048, -0.4214, 0.02339), (-1.005, 0.4284, -0.02339), (-1.005, 0.4284, 0.02339), (-1.005, 0.3922, 0.02339), (-1.005, 0.3922, -0.02339), (-1.479, -0.4, -0.02339), (-1.516, -0.4, -0.02339), (-1.479, -0.4214, -0.02339), (-1.516, -0.4214, -0.02339), (-1.516, -0.4, 0.02339), (-1.479, -0.4, 0.02339), (-1.516, -0.4214, 0.02339), (-1.479, -0.4214, 0.02339), (-1.517, 0.3927, 0.02339), (-1.478, 0.3925, 0.02339), (-1.478, 0.4287, 0.02339), (-1.517, 0.4289, 0.02339), (-1.478, 0.4287, -0.02339), (-1.517, 0.4289, -0.02339), (-1.478, 0.3925, -0.02339), (-1.517, 0.3927, -0.02339), (1.988, -0.4214, -0.02339), (1.988, -0.4214, 0.02339), (1.947, -0.4214, -0.02339), (1.947, -0.4214, 0.02339), (1.988, 0.4292, 0.02339), (1.988, 0.4292, -0.02339), (1.947, 0.4292, 0.02339), (1.947, 0.4292, -0.02339), (1.988, -0.4, -0.02339), (1.988, 0.393, -0.02339), (1.947, 0.393, -0.02339), (1.947, -0.4, -0.02339), (1.988, -0.4, 0.02339), (1.988, 0.393, 0.02339), (1.947, -0.4, 0.02339), (1.947, 0.393, 0.02339), (1.005, -0.4214, 0.02339), (1.005, -0.4214, -0.02339), (1.048, 0.4284, 0.02339), (1.048, 0.4284, -0.02339), (1.005, -0.4, -0.02339), (1.048, 0.3922, 0.02339), (1.048, 0.3922, -0.02339), (1.005, -0.4, 0.02339), (1.048, -0.4, 0.02339), (1.048, -0.4, -0.02339), (1.048, -0.4214, -0.02339), (1.048, -0.4214, 0.02339), (1.005, 0.4284, -0.02339), (1.005, 0.4284, 0.02339), (1.005, 0.3922, 0.02339), (1.005, 0.3922, -0.02339), (1.479, -0.4, -0.02339), (1.516, -0.4, -0.02339), (1.479, -0.4214, -0.02339), (1.516, -0.4214, -0.02339), (1.516, -0.4, 0.02339), (1.479, -0.4, 0.02339), (1.516, -0.4214, 0.02339), (1.479, -0.4214, 0.02339), (1.517, 0.3927, 0.02339), (1.478, 0.3925, 0.02339), (1.478, 0.4287, 0.02339), (1.517, 0.4289, 0.02339), (1.478, 0.4287, -0.02339), (1.517, 0.4289, -0.02339), (1.478, 0.3925, -0.02339), (1.517, 0.3927, -0.02339)], [], [(0, 2, 3, 1), (5, 4, 6, 7), (10, 9, 5, 7), (9, 13, 4, 5), (13, 15, 6, 4), (42, 41, 21, 18), (14, 11, 10, 15), (1, 3, 14, 12), (12, 14, 15, 13), (0, 1, 12, 8), (8, 12, 13, 9), (2, 0, 8, 11), (11, 8, 9, 10), (21, 22, 19, 18), (16, 17, 20, 23), (26, 25, 20, 17), (24, 27, 16, 23), (44, 42, 18, 19), (46, 44, 19, 22), (27, 26, 17, 16), (41, 46, 22, 21), (39, 34, 26, 27), (37, 39, 27, 24), (34, 32, 25, 26), (32, 37, 24, 25), (19, 18, 29, 28), (21, 30, 29, 18), (30, 31, 28, 29), (31, 22, 19, 28), (20, 25, 22, 31), (23, 20, 31, 30), (24, 23, 30, 21), (25, 24, 21, 22), (11, 14, 36, 33), (33, 47, 46, 32), (2, 11, 33, 35), (35, 33, 32, 34), (14, 3, 38, 36), (36, 38, 39, 37), (3, 2, 35, 38), (38, 35, 34, 39), (37, 32, 46, 41), (15, 10, 47, 40), (10, 7, 45, 47), (47, 45, 44, 46), (7, 6, 43, 45), (45, 43, 42, 44), (6, 15, 40, 43), (43, 40, 41, 42), (36, 40, 47, 33), (37, 41, 40, 36), (48, 49, 51, 50), (53, 55, 54, 52), (58, 55, 53, 57), (57, 53, 52, 61), (61, 52, 54, 63), (90, 66, 69, 89), (62, 63, 58, 59), (49, 60, 62, 51), (60, 61, 63, 62), (48, 56, 60, 49), (56, 57, 61, 60), (50, 59, 56, 48), (59, 58, 57, 56), (69, 66, 67, 70), (64, 71, 68, 65), (74, 65, 68, 73), (72, 71, 64, 75), (92, 67, 66, 90), (94, 70, 67, 92), (75, 64, 65, 74), (89, 69, 70, 94), (87, 75, 74, 82), (85, 72, 75, 87), (82, 74, 73, 80), (80, 73, 72, 85), (67, 76, 77, 66), (69, 66, 77, 78), (78, 77, 76, 79), (79, 76, 67, 70), (68, 79, 70, 73), (71, 78, 79, 68), (72, 69, 78, 71), (73, 70, 69, 72), (59, 81, 84, 62), (81, 80, 94, 95), (50, 83, 81, 59), (83, 82, 80, 81), (62, 84, 86, 51), (84, 85, 87, 86), (51, 86, 83, 50), (86, 87, 82, 83), (85, 89, 94, 80), (63, 88, 95, 58), (58, 95, 93, 55), (95, 94, 92, 93), (55, 93, 91, 54), (93, 92, 90, 91), (54, 91, 88, 63), (91, 90, 89, 88), (84, 81, 95, 88), (85, 84, 88, 89)])
_uv = me_plane_008.uv_layers.new(name='UVMap')
_uv.uv.foreach_set('vector', [0.0, 0.0, 0.0, 0.0, 0.0, 0.0, 0.0, 0.0, 0.0, 0.0, 0.0, 0.0, 0.0, 0.0, 0.0, 0.0, 0.0, 0.0, 0.0, 0.0, 0.0, 0.0, 0.0, 0.0, 0.0, 0.0, 0.0, 0.0, 0.0, 0.0, 0.0, 0.0, 0.0, 0.0, 0.0, 0.0, 0.0, 0.0, 0.0, 0.0, 0.0, 0.0, 0.0, 0.0, 0.0, 0.0, 0.0, 0.0, 0.0, 0.0, 0.0, 0.0, 0.0, 0.0, 0.0, 0.0, 0.0, 0.0, 0.0, 0.0, 0.0, 0.0, 0.0, 0.0, 0.0, 0.0, 0.0, 0.0, 0.0, 0.0, 0.0, 0.0, 0.0, 0.0, 0.0, 0.0, 0.0, 0.0, 0.0, 0.0, 0.0, 0.0, 0.0, 0.0, 0.0, 0.0, 0.0, 0.0, 0.0, 0.0, 0.0, 0.0, 0.0, 0.0, 0.0, 0.0, 0.0, 0.0, 0.0, 0.0, 0.0, 0.0, 0.0, 0.0, 0.0, 0.0, 0.0, 0.0, 0.0, 0.0, 0.0, 0.0, 0.0, 0.0, 0.0, 0.0, 0.0, 0.0, 0.0, 0.0, 0.0, 0.0, 0.0, 0.0, 0.0, 0.0, 0.0, 0.0, 0.0, 0.0, 0.0, 0.0, 0.0, 0.0, 0.0, 0.0, 0.0, 0.0, 0.0, 0.0, 0.0, 0.0, 0.0, 0.0, 0.0, 0.0, 0.0, 0.0, 0.0, 0.0, 0.0, 0.0, 0.0, 0.0, 0.0, 0.0, 0.0, 0.0, 0.0, 0.0, 0.0, 0.0, 0.0, 0.0, 0.0, 0.0, 0.0, 0.0, 0.0, 0.0, 0.0, 0.0, 0.0, 0.0, 0.0, 0.0, 0.0, 0.0, 0.0, 0.0, 0.0, 0.0, 0.0, 0.0, 0.0, 0.0, 0.0, 0.0, 0.0, 0.0, 0.0, 0.0, 0.0, 0.0, 0.0, 0.0, 0.0, 0.0, 0.0, 0.0, 0.0, 0.0, 0.0, 0.0, 0.0, 0.0, 0.0, 0.0, 0.0, 0.0, 0.0, 0.0, 0.0, 0.0, 0.0, 0.0, 0.0, 0.0, 0.0, 0.0, 0.0, 0.0, 0.0, 0.0, 0.0, 0.0, 0.0, 0.0, 0.0, 0.0, 0.0, 0.0, 0.0, 0.0, 0.0, 0.0, 0.0, 0.0, 0.0, 0.0, 0.0, 0.0, 0.0, 0.0, 0.0, 0.0, 0.0, 0.0, 0.0, 0.0, 0.0, 0.0, 0.0, 0.0, 0.0, 0.0, 0.0, 0.0, 0.0, 0.0, 0.0, 0.0, 0.0, 0.0, 0.0, 0.0, 0.0, 0.0, 0.0, 0.0, 0.0, 0.0, 0.0, 0.0, 0.0, 0.0, 0.0, 0.0, 0.0, 0.0, 0.0, 0.0, 0.0, 0.0, 0.0, 0.0, 0.0, 0.0, 0.0, 0.0, 0.0, 0.0, 0.0, 0.0, 0.0, 0.0, 0.0, 0.0, 0.0, 0.0, 0.0, 0.0, 0.0, 0.0, 0.0, 0.0, 0.0, 0.0, 0.0, 0.0, 0.0, 0.0, 0.0, 0.0, 0.0, 0.0, 0.0, 0.0, 0.0, 0.0, 0.0, 0.0, 0.0, 0.0, 0.0, 0.0, 0.0, 0.0, 0.0, 0.0, 0.0, 0.0, 0.0, 0.0, 0.0, 0.0, 0.0, 0.0, 0.0, 0.0, 0.0, 0.0, 0.0, 0.0, 0.0, 0.0, 0.0, 0.0, 0.0, 0.0, 0.0, 0.0, 0.0, 0.0, 0.0, 0.0, 0.0, 0.0, 0.0, 0.0, 0.0, 0.0, 0.0, 0.0, 0.0, 0.0, 0.0, 0.0, 0.0, 0.0, 0.0, 0.0, 0.0, 0.0, 0.0, 0.0, 0.0, 0.0, 0.0, 0.0, 0.0, 0.0, 0.0, 0.0, 0.0, 0.0, 0.0, 0.0, 0.0, 0.0, 0.0, 0.0, 0.0, 0.0, 0.0, 0.0, 0.0, 0.0, 0.0, 0.0, 0.0, 0.0, 0.0, 0.0, 0.0, 0.0, 0.0, 0.0, 0.0, 0.0, 0.0, 0.0, 0.0, 0.0, 0.0, 0.0, 0.0, 0.0, 0.0, 0.0, 0.0, 0.0, 0.0, 0.0, 0.0, 0.0, 0.0, 0.0, 0.0, 0.0, 0.0, 0.0, 0.0, 0.0, 0.0, 0.0, 0.0, 0.0, 0.0, 0.0, 0.0, 0.0, 0.0, 0.0, 0.0, 0.0, 0.0, 0.0, 0.0, 0.0, 0.0, 0.0, 0.0, 0.0, 0.0, 0.0, 0.0, 0.0, 0.0, 0.0, 0.0, 0.0, 0.0, 0.0, 0.0, 0.0, 0.0, 0.0, 0.0, 0.0, 0.0, 0.0, 0.0, 0.0, 0.0, 0.0, 0.0, 0.0, 0.0, 0.0, 0.0, 0.0, 0.0, 0.0, 0.0, 0.0, 0.0, 0.0, 0.0, 0.0, 0.0, 0.0, 0.0, 0.0, 0.0, 0.0, 0.0, 0.0, 0.0, 0.0, 0.0, 0.0, 0.0, 0.0, 0.0, 0.0, 0.0, 0.0, 0.0, 0.0, 0.0, 0.0, 0.0, 0.0, 0.0, 0.0, 0.0, 0.0, 0.0, 0.0, 0.0, 0.0, 0.0, 0.0, 0.0, 0.0, 0.0, 0.0, 0.0, 0.0, 0.0, 0.0, 0.0, 0.0, 0.0, 0.0, 0.0, 0.0, 0.0, 0.0, 0.0, 0.0, 0.0, 0.0, 0.0, 0.0, 0.0, 0.0, 0.0, 0.0, 0.0, 0.0, 0.0, 0.0, 0.0, 0.0, 0.0, 0.0, 0.0, 0.0, 0.0, 0.0, 0.0, 0.0, 0.0, 0.0, 0.0, 0.0, 0.0, 0.0, 0.0, 0.0, 0.0, 0.0, 0.0, 0.0, 0.0, 0.0, 0.0, 0.0, 0.0, 0.0, 0.0, 0.0, 0.0, 0.0, 0.0, 0.0, 0.0, 0.0, 0.0, 0.0, 0.0, 0.0, 0.0, 0.0, 0.0, 0.0, 0.0, 0.0, 0.0, 0.0, 0.0, 0.0, 0.0, 0.0, 0.0, 0.0, 0.0, 0.0, 0.0, 0.0, 0.0, 0.0, 0.0, 0.0, 0.0, 0.0, 0.0, 0.0, 0.0, 0.0, 0.0, 0.0, 0.0, 0.0, 0.0, 0.0, 0.0, 0.0, 0.0, 0.0, 0.0, 0.0, 0.0, 0.0, 0.0, 0.0, 0.0, 0.0, 0.0, 0.0, 0.0, 0.0, 0.0, 0.0, 0.0, 0.0, 0.0, 0.0, 0.0, 0.0, 0.0, 0.0, 0.0, 0.0, 0.0, 0.0, 0.0, 0.0, 0.0, 0.0, 0.0, 0.0, 0.0, 0.0, 0.0, 0.0, 0.0, 0.0, 0.0, 0.0, 0.0, 0.0, 0.0, 0.0, 0.0, 0.0, 0.0, 0.0, 0.0, 0.0, 0.0, 0.0, 0.0, 0.0, 0.0, 0.0, 0.0, 0.0, 0.0, 0.0, 0.0, 0.0, 0.0, 0.0, 0.0, 0.0, 0.0, 0.0, 0.0, 0.0, 0.0, 0.0, 0.0, 0.0, 0.0, 0.0, 0.0, 0.0, 0.0, 0.0, 0.0, 0.0, 0.0, 0.0, 0.0, 0.0, 0.0, 0.0, 0.0, 0.0, 0.0, 0.0, 0.0, 0.0, 0.0, 0.0, 0.0, 0.0, 0.0, 0.0, 0.0, 0.0, 0.0, 0.0, 0.0, 0.0, 0.0, 0.0, 0.0, 0.0, 0.0, 0.0, 0.0, 0.0, 0.0, 0.0, 0.0, 0.0, 0.0, 0.0, 0.0, 0.0, 0.0, 0.0, 0.0, 0.0, 0.0, 0.0, 0.0, 0.0, 0.0, 0.0, 0.0, 0.0, 0.0, 0.0, 0.0, 0.0, 0.0, 0.0, 0.0, 0.0, 0.0, 0.0, 0.0, 0.0, 0.0, 0.0, 0.0, 0.0, 0.0, 0.0, 0.0, 0.0, 0.0, 0.0, 0.0, 0.0, 0.0, 0.0, 0.0, 0.0, 0.0, 0.0, 0.0, 0.0, 0.0, 0.0, 0.0, 0.0, 0.0, 0.0, 0.0, 0.0, 0.0, 0.0, 0.0, 0.0, 0.0, 0.0, 0.0, 0.0, 0.0, 0.0])
me_plane_008.materials.append(mat_kiosk_color1)
me_plane_008.materials.append(mat_kiosk_glass)
me_plane_008.materials.append(mat_kiosk_color2)
me_plane_008.use_remesh_fix_poles = True
me_plane_008.use_remesh_preserve_attributes = False
me_plane_008.use_mirror_vertex_groups = False
me_plane_008.update()
me_plane_009 = bpy.data.meshes.new('Plane.009')
me_plane_009.from_pydata([(-2.481, -1.0, 0.005), (-1.238, -1.0, 0.005), (-2.481, 1.0, 0.005), (-1.238, 1.0, 0.005), (2.481, -1.0, 0.005), (1.238, -1.0, 0.005), (2.481, 1.0, 0.005), (1.238, 1.0, 0.005), (-2.481, -1.0, -0.005), (-1.238, -1.0, -0.005), (-2.481, 1.0, -0.005), (-1.238, 1.0, -0.005), (2.481, -1.0, -0.005), (1.238, -1.0, -0.005), (2.481, 1.0, -0.005), (1.238, 1.0, -0.005)], [], [(0, 1, 3, 2), (4, 6, 7, 5), (8, 10, 11, 9), (12, 13, 15, 14), (0, 2, 10, 8), (1, 0, 8, 9), (3, 1, 9, 11), (2, 3, 11, 10), (6, 4, 12, 14), (4, 5, 13, 12), (5, 7, 15, 13), (7, 6, 14, 15)])
me_plane_009.polygons.foreach_set('material_index', [2, 2, 2, 2, 2, 2, 2, 2, 2, 2, 2, 2])
_uv = me_plane_009.uv_layers.new(name='UVMap')
_uv.uv.foreach_set('vector', [0.0, 0.0, 1.0, 0.0, 1.0, 1.0, 0.0, 1.0, 0.0, 0.0, 0.0, 1.0, 1.0, 1.0, 1.0, 0.0, 0.0, 0.0, 0.0, 1.0, 1.0, 1.0, 1.0, 0.0, 0.0, 0.0, 1.0, 0.0, 1.0, 1.0, 0.0, 1.0, 0.0, 0.0, 0.0, 1.0, 0.0, 1.0, 0.0, 0.0, 1.0, 0.0, 0.0, 0.0, 0.0, 0.0, 1.0, 0.0, 1.0, 1.0, 1.0, 0.0, 1.0, 0.0, 1.0, 1.0, 0.0, 1.0, 1.0, 1.0, 1.0, 1.0, 0.0, 1.0, 0.0, 1.0, 0.0, 0.0, 0.0, 0.0, 0.0, 1.0, 0.0, 0.0, 1.0, 0.0, 1.0, 0.0, 0.0, 0.0, 1.0, 0.0, 1.0, 1.0, 1.0, 1.0, 1.0, 0.0, 1.0, 1.0, 0.0, 1.0, 0.0, 1.0, 1.0, 1.0])
me_plane_009.materials.append(mat_kiosk_color1)
me_plane_009.materials.append(mat_kiosk_color2)
me_plane_009.materials.append(mat_kiosk_glass)
me_plane_009.use_remesh_fix_poles = True
me_plane_009.use_remesh_preserve_attributes = False
me_plane_009.use_mirror_vertex_groups = False
me_plane_009.update()

# ---- objects
ob_light = bpy.data.objects.new('Light', light_light)
ob_camera = bpy.data.objects.new('Camera', cam_camera)
ob_plane = bpy.data.objects.new('Plane', me_plane)
ob_cube = bpy.data.objects.new('Cube', me_cube_001)
ob_cube_001 = bpy.data.objects.new('Cube.001', me_cube_003)
ob_plane_001 = bpy.data.objects.new('Plane.001', me_plane_003)
ob_plane_002 = bpy.data.objects.new('Plane.002', me_plane_004)
ob_plane_003 = bpy.data.objects.new('Plane.003', me_plane_005)
ob_cube_004 = bpy.data.objects.new('Cube.004', me_cube_009)
ob_point = bpy.data.objects.new('Point', light_point)
ob_plane_004 = bpy.data.objects.new('Plane.004', me_plane_006)
ob_cube_002 = bpy.data.objects.new('Cube.002', me_cube_007)
ob_cube_003 = bpy.data.objects.new('Cube.003', me_cube_008)
ob_plane_005 = bpy.data.objects.new('Plane.005', me_plane_007)
ob_plane_006 = bpy.data.objects.new('Plane.006', me_plane_008)
ob_plane_007 = bpy.data.objects.new('Plane.007', me_plane_009)

# ---- transforms, parenting, visibility, modifiers, constraints
ob_light.location = (-1.623, -1.97, 1.035)
ob_light.rotation_euler = (0.9887, -1.035e-18, 2.407e-21)
ob_light.lock_rotations_4d = False
ob_light.empty_display_type = 'ARROWS'
ob_light.color = (0.0, 0.0, 0.0, 0.0)
ob_light.lineart.crease_threshold = 0.0
ob_camera.location = (11.59, -13.56, 10.95)
ob_camera.rotation_euler = (1.089, -7.152e-07, 0.6981)
ob_camera.lock_rotations_4d = False
ob_camera.empty_display_type = 'ARROWS'
ob_camera.color = (0.0, 0.0, 0.0, 0.0)
ob_camera.display_type = 'WIRE'
ob_camera.lineart.crease_threshold = 0.0
ob_plane.location = (0.0, 0.0, 0.0)
ob_plane.lineart.crease_threshold = 0.0
ob_cube.location = (0.0, 0.0, 0.5732)
ob_cube.lineart.crease_threshold = 0.0
_m = ob_cube.modifiers.new('Array', 'ARRAY')
_m.count = 15
_m.relative_offset_displace = (5.46, 0.0, 0.0)
_m = ob_cube.modifiers.new('Mirror', 'MIRROR')
_m.use_axis = (False, True, False)
_m.use_clip = True
ob_cube_001.location = (-2.311, -1.145, 1.014)
ob_cube_001.rotation_euler = (0.0, -0.0, 3.142)
ob_cube_001.lineart.crease_threshold = 0.0
_m = ob_cube_001.modifiers.new('Array', 'ARRAY')
_m.count = 8
_m.relative_offset_displace = (0.0, 0.0, 0.83)
_m = ob_cube_001.modifiers.new('Array.001', 'ARRAY')
_m.count = 4
_m.relative_offset_displace = (0.0, 3.43, -0.06)
_m = ob_cube_001.modifiers.new('Solidify', 'SOLIDIFY')
_m.thickness = 0.006
ob_plane_001.location = (0.0, -1.483, 0.0)
ob_plane_001.display_type = 'SOLID'
ob_plane_001.lineart.crease_threshold = 0.0
ob_plane_002.location = (0.0, -1.483, 0.0)
ob_plane_002.display_type = 'SOLID'
ob_plane_002.lineart.crease_threshold = 0.0
ob_plane_003.location = (0.0, -1.483, 0.0)
ob_plane_003.rotation_euler = (1.571, -0.0, 0.0)
ob_plane_003.lineart.crease_threshold = 0.0
ob_cube_004.location = (-4.97, 1.293e-08, -0.1547)
ob_cube_004.lineart.crease_threshold = 0.0
ob_point.location = (1.116, 1.293e-08, 2.153)
ob_point.lineart.crease_threshold = 0.0
ob_plane_004.location = (-2.228, -0.01714, 1.355)
ob_plane_004.rotation_euler = (1.571, -0.0, 1.571)
ob_plane_004.scale = (0.444, 0.444, 0.444)
ob_plane_004.lineart.crease_threshold = 0.0
ob_cube_002.location = (-2.286, -0.01714, 1.265)
ob_cube_002.rotation_euler = (0.0, -0.0, 1.571)
ob_cube_002.scale = (0.444, 0.444, 0.444)
ob_cube_002.lineart.crease_threshold = 0.0
ob_cube_003.location = (-2.296, -0.01714, 1.48)
ob_cube_003.rotation_euler = (0.0, -0.0, 1.571)
ob_cube_003.scale = (0.444, 0.444, 0.444)
ob_cube_003.lineart.crease_threshold = 0.0
ob_plane_005.location = (-2.295, -0.01714, 1.09)
ob_plane_005.rotation_euler = (1.571, -0.0, 1.571)
ob_plane_005.scale = (0.444, 0.444, 0.444)
ob_plane_005.lineart.crease_threshold = 0.0
ob_plane_006.location = (-2.314, -0.01714, 1.038)
ob_plane_006.rotation_euler = (1.571, -0.0, 1.571)
ob_plane_006.scale = (0.444, 0.444, 0.444)
ob_plane_006.lineart.crease_threshold = 0.0
ob_plane_007.location = (-2.322, -0.01714, 1.054)
ob_plane_007.rotation_euler = (1.571, -0.0, 1.571)
ob_plane_007.scale = (0.3658, 0.2047, 0.3658)
ob_plane_007.lineart.crease_threshold = 0.0

# ---- collection membership
col_collection.objects.link(ob_light)
col_collection.objects.link(ob_camera)
col_collection.objects.link(ob_plane)
col_collection.objects.link(ob_cube)
col_collection.objects.link(ob_cube_001)
col_collection.objects.link(ob_plane_001)
col_collection.objects.link(ob_plane_002)
col_collection.objects.link(ob_plane_003)
col_collection.objects.link(ob_cube_004)
col_collection.objects.link(ob_point)
col_kiosk.objects.link(ob_plane_004)
col_kiosk.objects.link(ob_cube_002)
col_kiosk.objects.link(ob_cube_003)
col_kiosk.objects.link(ob_plane_005)
col_kiosk.objects.link(ob_plane_006)
col_kiosk.objects.link(ob_plane_007)

# ---- scene / render settings (as saved in the file)
scene.camera = ob_camera
scene.frame_start = 1; scene.frame_end = 250; scene.frame_set(1)
scene.render.engine = 'BLENDER_EEVEE_NEXT'
scene.render.film_transparent = True
scene.render.use_freestyle = True
scene.render.line_thickness = 0.25
scene.cycles.use_denoising = False
scene.cycles.samples = 128
scene.cycles.sampling_pattern = 'TABULATED_SOBOL'
scene.cycles.use_adaptive_sampling = False
scene.cycles.use_light_tree = False
scene.eevee.use_gtao = True
scene.eevee.gtao_distance = 0.14
scene.view_settings.view_transform = 'Filmic'
bpy.context.view_layer.update()
